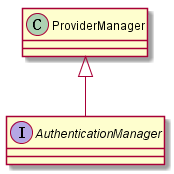

The diagram above was rendered by PlantUML. Its source (embedded in the PNG):
@startuml

	Class ProviderManager
	Interface AuthenticationManager 
 	ProviderManager <|-- AuthenticationManager

@enduml